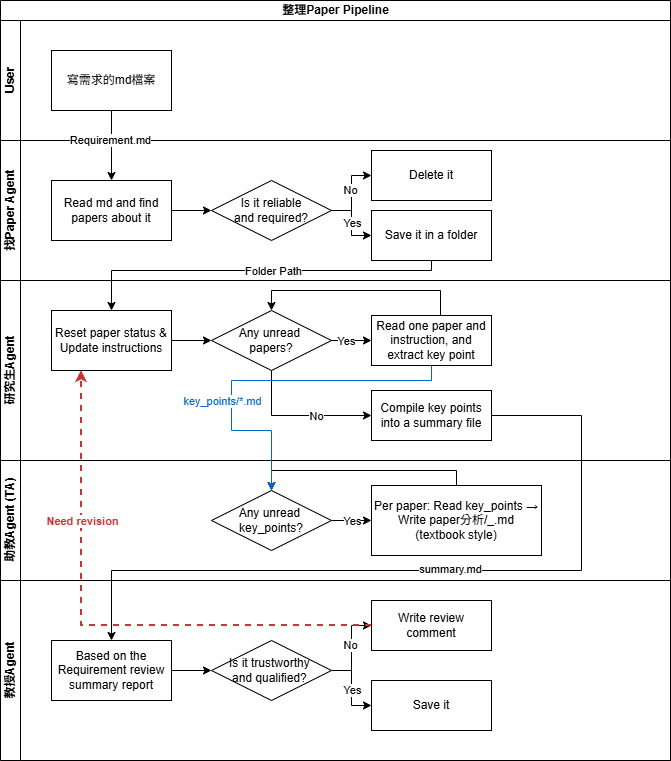

The diagram above was exported from draw.io. Its source (the exported page's mxGraphModel, read from the mxfile embedded in the PNG):
<mxGraphModel dx="909" dy="825" grid="1" gridSize="10" guides="1" tooltips="1" connect="1" arrows="1" fold="1" page="1" pageScale="1" pageWidth="827" pageHeight="1169" math="0" shadow="0">
  <root>
    <mxCell id="0" />
    <mxCell id="1" parent="0" />
    <mxCell id="0YtWS74X8ntqZv35hQpv-56" parent="1" style="swimlane;childLayout=stackLayout;resizeParent=1;resizeParentMax=0;horizontal=1;startSize=20;horizontalStack=0;html=1;" value="整理Paper Pipeline" vertex="1">
      <mxGeometry height="760" width="670" x="89" y="70" as="geometry" />
    </mxCell>
    <mxCell id="0YtWS74X8ntqZv35hQpv-57" parent="0YtWS74X8ntqZv35hQpv-56" style="swimlane;startSize=20;horizontal=0;html=1;" value="User" vertex="1">
      <mxGeometry height="120" width="670" y="20" as="geometry" />
    </mxCell>
    <mxCell id="0YtWS74X8ntqZv35hQpv-61" parent="0YtWS74X8ntqZv35hQpv-57" style="rounded=0;whiteSpace=wrap;html=1;" value="寫需求的md檔案" vertex="1">
      <mxGeometry height="60" width="120" x="51" y="30" as="geometry" />
    </mxCell>
    <mxCell id="0YtWS74X8ntqZv35hQpv-58" parent="0YtWS74X8ntqZv35hQpv-56" style="swimlane;startSize=20;horizontal=0;html=1;" value="找Paper Agent" vertex="1">
      <mxGeometry height="140" width="670" y="140" as="geometry" />
    </mxCell>
    <mxCell id="0YtWS74X8ntqZv35hQpv-62" parent="0YtWS74X8ntqZv35hQpv-58" style="rounded=0;whiteSpace=wrap;html=1;" value="Read md and find papers about it" vertex="1">
      <mxGeometry height="60" width="120" x="51" y="40" as="geometry" />
    </mxCell>
    <mxCell id="0YtWS74X8ntqZv35hQpv-MERGED" edge="1" parent="0YtWS74X8ntqZv35hQpv-58" source="0YtWS74X8ntqZv35hQpv-62" style="edgeStyle=orthogonalEdgeStyle;rounded=0;orthogonalLoop=1;jettySize=auto;html=1;" target="0YtWS74X8ntqZv35hQpv-67" value="">
      <mxGeometry relative="1" as="geometry" />
    </mxCell>
    <mxCell id="0YtWS74X8ntqZv35hQpv-73" edge="1" parent="0YtWS74X8ntqZv35hQpv-58" source="0YtWS74X8ntqZv35hQpv-67" style="edgeStyle=orthogonalEdgeStyle;rounded=0;orthogonalLoop=1;jettySize=auto;html=1;" target="0YtWS74X8ntqZv35hQpv-69" value="">
      <mxGeometry relative="1" as="geometry" />
    </mxCell>
    <mxCell id="0YtWS74X8ntqZv35hQpv-77" connectable="0" parent="0YtWS74X8ntqZv35hQpv-73" style="edgeLabel;html=1;align=center;verticalAlign=middle;resizable=0;points=[];" value="No" vertex="1">
      <mxGeometry relative="1" x="0.1011" y="2" as="geometry">
        <mxPoint as="offset" />
      </mxGeometry>
    </mxCell>
    <mxCell id="0YtWS74X8ntqZv35hQpv-74" edge="1" parent="0YtWS74X8ntqZv35hQpv-58" source="0YtWS74X8ntqZv35hQpv-67" style="edgeStyle=orthogonalEdgeStyle;rounded=0;orthogonalLoop=1;jettySize=auto;html=1;entryX=0;entryY=0.5;entryDx=0;entryDy=0;" target="0YtWS74X8ntqZv35hQpv-75">
      <mxGeometry relative="1" as="geometry">
        <mxPoint x="500" y="90" as="targetPoint" />
      </mxGeometry>
    </mxCell>
    <mxCell id="0YtWS74X8ntqZv35hQpv-79" connectable="0" parent="0YtWS74X8ntqZv35hQpv-74" style="edgeLabel;html=1;align=center;verticalAlign=middle;resizable=0;points=[];" value="Yes" vertex="1">
      <mxGeometry relative="1" x="-0.0037" as="geometry">
        <mxPoint as="offset" />
      </mxGeometry>
    </mxCell>
    <mxCell id="0YtWS74X8ntqZv35hQpv-67" parent="0YtWS74X8ntqZv35hQpv-58" style="rhombus;whiteSpace=wrap;html=1;rounded=0;" value="Is it reliable&lt;div&gt;and required?&lt;/div&gt;" vertex="1">
      <mxGeometry height="60" width="120" x="211" y="40" as="geometry" />
    </mxCell>
    <mxCell id="0YtWS74X8ntqZv35hQpv-69" parent="0YtWS74X8ntqZv35hQpv-58" style="whiteSpace=wrap;html=1;rounded=0;" value="Delete it" vertex="1">
      <mxGeometry height="50" width="120" x="371" y="10" as="geometry" />
    </mxCell>
    <mxCell id="0YtWS74X8ntqZv35hQpv-75" parent="0YtWS74X8ntqZv35hQpv-58" style="whiteSpace=wrap;html=1;rounded=0;" value="Save it in a folder" vertex="1">
      <mxGeometry height="50" width="120" x="371" y="70" as="geometry" />
    </mxCell>
    <mxCell id="0YtWS74X8ntqZv35hQpv-63" edge="1" parent="0YtWS74X8ntqZv35hQpv-56" source="0YtWS74X8ntqZv35hQpv-61" style="edgeStyle=orthogonalEdgeStyle;rounded=0;orthogonalLoop=1;jettySize=auto;html=1;" target="0YtWS74X8ntqZv35hQpv-62">
      <mxGeometry relative="1" as="geometry" />
    </mxCell>
    <mxCell id="0YtWS74X8ntqZv35hQpv-76" connectable="0" parent="0YtWS74X8ntqZv35hQpv-63" style="edgeLabel;html=1;align=center;verticalAlign=middle;resizable=0;points=[];" value="Requirement.md" vertex="1">
      <mxGeometry relative="1" x="-0.1735" y="-2" as="geometry">
        <mxPoint as="offset" />
      </mxGeometry>
    </mxCell>
    <mxCell id="0YtWS74X8ntqZv35hQpv-86" edge="1" parent="0YtWS74X8ntqZv35hQpv-56" source="0YtWS74X8ntqZv35hQpv-75" style="rounded=0;orthogonalLoop=1;jettySize=auto;html=1;entryX=0.5;entryY=0;entryDx=0;entryDy=0;exitX=0.5;exitY=1;exitDx=0;exitDy=0;edgeStyle=orthogonalEdgeStyle;" target="0YtWS74X8ntqZv35hQpv-116">
      <mxGeometry relative="1" as="geometry">
        <Array as="points">
          <mxPoint x="431" y="270" />
          <mxPoint x="111" y="270" />
        </Array>
      </mxGeometry>
    </mxCell>
    <mxCell id="0YtWS74X8ntqZv35hQpv-92" connectable="0" parent="0YtWS74X8ntqZv35hQpv-86" style="edgeLabel;html=1;align=center;verticalAlign=middle;resizable=0;points=[];" value="Folder Path" vertex="1">
      <mxGeometry relative="1" x="-0.0881" as="geometry">
        <mxPoint as="offset" />
      </mxGeometry>
    </mxCell>
    <mxCell id="0YtWS74X8ntqZv35hQpv-59" parent="0YtWS74X8ntqZv35hQpv-56" style="swimlane;startSize=20;horizontal=0;html=1;" value="研究生Agent" vertex="1">
      <mxGeometry height="180" width="670" y="280" as="geometry" />
    </mxCell>
    <mxCell id="0YtWS74X8ntqZv35hQpv-84" edge="1" parent="0YtWS74X8ntqZv35hQpv-59" source="0YtWS74X8ntqZv35hQpv-80" style="edgeStyle=orthogonalEdgeStyle;rounded=0;orthogonalLoop=1;jettySize=auto;html=1;" target="0YtWS74X8ntqZv35hQpv-83" value="">
      <mxGeometry relative="1" as="geometry" />
    </mxCell>
    <mxCell id="0YtWS74X8ntqZv35hQpv-88" connectable="0" parent="0YtWS74X8ntqZv35hQpv-84" style="edgeLabel;html=1;align=center;verticalAlign=middle;resizable=0;points=[];" value="Yes" vertex="1">
      <mxGeometry relative="1" x="-0.0906" y="2" as="geometry">
        <mxPoint x="-4" y="2" as="offset" />
      </mxGeometry>
    </mxCell>
    <mxCell id="0YtWS74X8ntqZv35hQpv-90" edge="1" parent="0YtWS74X8ntqZv35hQpv-59" source="0YtWS74X8ntqZv35hQpv-80" style="edgeStyle=orthogonalEdgeStyle;rounded=0;orthogonalLoop=1;jettySize=auto;html=1;entryX=0;entryY=0.5;entryDx=0;entryDy=0;" target="0YtWS74X8ntqZv35hQpv-89">
      <mxGeometry relative="1" as="geometry">
        <Array as="points">
          <mxPoint x="271" y="135" />
        </Array>
      </mxGeometry>
    </mxCell>
    <mxCell id="0YtWS74X8ntqZv35hQpv-91" connectable="0" parent="0YtWS74X8ntqZv35hQpv-90" style="edgeLabel;html=1;align=center;verticalAlign=middle;resizable=0;points=[];" value="No" vertex="1">
      <mxGeometry relative="1" x="0.1659" y="-1" as="geometry">
        <mxPoint x="4" y="-1" as="offset" />
      </mxGeometry>
    </mxCell>
    <mxCell id="0YtWS74X8ntqZv35hQpv-80" parent="0YtWS74X8ntqZv35hQpv-59" style="rhombus;whiteSpace=wrap;html=1;rounded=0;" value="Any unread&amp;nbsp;&lt;div&gt;papers?&lt;/div&gt;" vertex="1">
      <mxGeometry height="60" width="120" x="211" y="30" as="geometry" />
    </mxCell>
    <mxCell id="0YtWS74X8ntqZv35hQpv-85" edge="1" parent="0YtWS74X8ntqZv35hQpv-59" source="0YtWS74X8ntqZv35hQpv-83" style="edgeStyle=orthogonalEdgeStyle;rounded=0;orthogonalLoop=1;jettySize=auto;html=1;entryX=0.5;entryY=0;entryDx=0;entryDy=0;" target="0YtWS74X8ntqZv35hQpv-80">
      <mxGeometry relative="1" as="geometry">
        <Array as="points">
          <mxPoint x="440" y="10" />
          <mxPoint x="271" y="10" />
        </Array>
      </mxGeometry>
    </mxCell>
    <mxCell id="0YtWS74X8ntqZv35hQpv-83" parent="0YtWS74X8ntqZv35hQpv-59" style="whiteSpace=wrap;html=1;rounded=0;" value="Read one paper and instruction, and extract key point" vertex="1">
      <mxGeometry height="50" width="120" x="371" y="35" as="geometry" />
    </mxCell>
    <mxCell id="0YtWS74X8ntqZv35hQpv-89" parent="0YtWS74X8ntqZv35hQpv-59" style="whiteSpace=wrap;html=1;rounded=0;" value="Compile key points into a summary file" vertex="1">
      <mxGeometry height="50" width="120" x="371" y="110" as="geometry" />
    </mxCell>
    <mxCell id="0YtWS74X8ntqZv35hQpv-117" edge="1" parent="0YtWS74X8ntqZv35hQpv-59" source="0YtWS74X8ntqZv35hQpv-116" style="edgeStyle=orthogonalEdgeStyle;rounded=0;orthogonalLoop=1;jettySize=auto;html=1;entryX=0;entryY=0.5;entryDx=0;entryDy=0;" target="0YtWS74X8ntqZv35hQpv-80">
      <mxGeometry relative="1" as="geometry" />
    </mxCell>
    <mxCell id="0YtWS74X8ntqZv35hQpv-116" parent="0YtWS74X8ntqZv35hQpv-59" style="rounded=0;whiteSpace=wrap;html=1;" value="Reset paper status &amp;amp; Update instructions" vertex="1">
      <mxGeometry height="60" width="120" x="51" y="30" as="geometry" />
    </mxCell>
    <mxCell id="TA-LANE" parent="0YtWS74X8ntqZv35hQpv-56" style="swimlane;startSize=20;horizontal=0;html=1;" value="助教Agent (TA)" vertex="1">
      <mxGeometry height="120" width="670" y="460" as="geometry" />
    </mxCell>
    <mxCell id="TA-DIAMOND" parent="TA-LANE" style="rhombus;whiteSpace=wrap;html=1;rounded=0;" value="Any unread&amp;nbsp;&lt;div&gt;key_points?&lt;/div&gt;" vertex="1">
      <mxGeometry height="60" width="120" x="211" y="30" as="geometry" />
    </mxCell>
    <mxCell id="TA-BOX" parent="TA-LANE" style="whiteSpace=wrap;html=1;rounded=0;" value="Per paper: Read key_points → Write paper分析/&lt;id&gt;_&lt;Method&gt;.md (textbook style)" vertex="1">
      <mxGeometry height="70" width="170" x="371" y="25" as="geometry" />
    </mxCell>
    <mxCell id="TA-EDGE-YES" edge="1" parent="TA-LANE" source="TA-DIAMOND" style="edgeStyle=orthogonalEdgeStyle;rounded=0;orthogonalLoop=1;jettySize=auto;html=1;" target="TA-BOX" value="">
      <mxGeometry relative="1" as="geometry" />
    </mxCell>
    <mxCell id="TA-EDGE-YES-LBL" connectable="0" parent="TA-EDGE-YES" style="edgeLabel;html=1;align=center;verticalAlign=middle;resizable=0;points=[];" value="Yes" vertex="1">
      <mxGeometry relative="1" as="geometry">
        <mxPoint as="offset" />
      </mxGeometry>
    </mxCell>
    <mxCell id="TA-EDGE-LOOP" edge="1" parent="TA-LANE" source="TA-BOX" style="edgeStyle=orthogonalEdgeStyle;rounded=0;orthogonalLoop=1;jettySize=auto;html=1;entryX=0.5;entryY=0;entryDx=0;entryDy=0;exitX=0.5;exitY=0;exitDx=0;exitDy=0;" target="TA-DIAMOND" value="">
      <mxGeometry relative="1" as="geometry">
        <Array as="points">
          <mxPoint x="456" y="10" />
          <mxPoint x="271" y="10" />
        </Array>
      </mxGeometry>
    </mxCell>
    <mxCell id="0YtWS74X8ntqZv35hQpv-93" parent="0YtWS74X8ntqZv35hQpv-56" style="swimlane;startSize=20;horizontal=0;html=1;" value="教授Agent" vertex="1">
      <mxGeometry height="180" width="670" y="580" as="geometry" />
    </mxCell>
    <mxCell id="0YtWS74X8ntqZv35hQpv-108" edge="1" parent="0YtWS74X8ntqZv35hQpv-93" source="0YtWS74X8ntqZv35hQpv-102" style="edgeStyle=orthogonalEdgeStyle;rounded=0;orthogonalLoop=1;jettySize=auto;html=1;" target="0YtWS74X8ntqZv35hQpv-107" value="">
      <mxGeometry relative="1" as="geometry" />
    </mxCell>
    <mxCell id="0YtWS74X8ntqZv35hQpv-102" parent="0YtWS74X8ntqZv35hQpv-93" style="rounded=0;whiteSpace=wrap;html=1;" value="Based on the Requirement review summary report" vertex="1">
      <mxGeometry height="60" width="120" x="51" y="60" as="geometry" />
    </mxCell>
    <mxCell id="0YtWS74X8ntqZv35hQpv-110" edge="1" parent="0YtWS74X8ntqZv35hQpv-93" source="0YtWS74X8ntqZv35hQpv-107" style="edgeStyle=orthogonalEdgeStyle;rounded=0;orthogonalLoop=1;jettySize=auto;html=1;entryX=0;entryY=0.5;entryDx=0;entryDy=0;" target="0YtWS74X8ntqZv35hQpv-109">
      <mxGeometry relative="1" as="geometry" />
    </mxCell>
    <mxCell id="0YtWS74X8ntqZv35hQpv-114" connectable="0" parent="0YtWS74X8ntqZv35hQpv-110" style="edgeLabel;html=1;align=center;verticalAlign=middle;resizable=0;points=[];" value="No" vertex="1">
      <mxGeometry relative="1" x="0.0749" y="2" as="geometry">
        <mxPoint as="offset" />
      </mxGeometry>
    </mxCell>
    <mxCell id="0YtWS74X8ntqZv35hQpv-112" edge="1" parent="0YtWS74X8ntqZv35hQpv-93" source="0YtWS74X8ntqZv35hQpv-107" style="edgeStyle=orthogonalEdgeStyle;rounded=0;orthogonalLoop=1;jettySize=auto;html=1;entryX=0;entryY=0.5;entryDx=0;entryDy=0;" target="0YtWS74X8ntqZv35hQpv-111">
      <mxGeometry relative="1" as="geometry" />
    </mxCell>
    <mxCell id="0YtWS74X8ntqZv35hQpv-115" connectable="0" parent="0YtWS74X8ntqZv35hQpv-112" style="edgeLabel;html=1;align=center;verticalAlign=middle;resizable=0;points=[];" value="Yes" vertex="1">
      <mxGeometry relative="1" x="0.0323" as="geometry">
        <mxPoint as="offset" />
      </mxGeometry>
    </mxCell>
    <mxCell id="0YtWS74X8ntqZv35hQpv-107" parent="0YtWS74X8ntqZv35hQpv-93" style="rhombus;whiteSpace=wrap;html=1;rounded=0;" value="Is it&amp;nbsp;trustworthy&amp;nbsp;&lt;div&gt;and qualified?&amp;nbsp;&lt;/div&gt;" vertex="1">
      <mxGeometry height="60" width="120" x="211" y="60" as="geometry" />
    </mxCell>
    <mxCell id="0YtWS74X8ntqZv35hQpv-109" parent="0YtWS74X8ntqZv35hQpv-93" style="rounded=0;whiteSpace=wrap;html=1;" value="Write review comment" vertex="1">
      <mxGeometry height="50" width="120" x="371" y="20" as="geometry" />
    </mxCell>
    <mxCell id="0YtWS74X8ntqZv35hQpv-111" parent="0YtWS74X8ntqZv35hQpv-93" style="rounded=0;whiteSpace=wrap;html=1;" value="Save it" vertex="1">
      <mxGeometry height="50" width="120" x="371" y="100" as="geometry" />
    </mxCell>
    <mxCell id="0YtWS74X8ntqZv35hQpv-FEEDBACK" edge="1" parent="0YtWS74X8ntqZv35hQpv-93" style="edgeStyle=orthogonalEdgeStyle;rounded=0;orthogonalLoop=1;jettySize=auto;html=1;dashed=1;strokeColor=#CC3333;strokeWidth=2;" value="">
      <mxGeometry relative="1" as="geometry">
        <Array as="points">
          <mxPoint x="81" y="45" />
          <mxPoint x="81" y="-210" />
        </Array>
        <mxPoint x="371" y="45" as="sourcePoint" />
        <mxPoint x="81" y="-210" as="targetPoint" />
      </mxGeometry>
    </mxCell>
    <mxCell id="0YtWS74X8ntqZv35hQpv-FEEDBACK-LBL" connectable="0" parent="0YtWS74X8ntqZv35hQpv-FEEDBACK" style="edgeLabel;html=1;align=center;verticalAlign=middle;resizable=0;points=[];fontColor=#CC3333;fontStyle=1;" value="Need revision" vertex="1">
      <mxGeometry relative="1" as="geometry">
        <mxPoint x="-17" y="-105" as="offset" />
      </mxGeometry>
    </mxCell>
    <mxCell id="0YtWS74X8ntqZv35hQpv-103" edge="1" parent="0YtWS74X8ntqZv35hQpv-56" source="0YtWS74X8ntqZv35hQpv-89" style="rounded=0;orthogonalLoop=1;jettySize=auto;html=1;entryX=0.5;entryY=0;entryDx=0;entryDy=0;exitX=1;exitY=0.5;exitDx=0;exitDy=0;edgeStyle=orthogonalEdgeStyle;" target="0YtWS74X8ntqZv35hQpv-102">
      <mxGeometry relative="1" as="geometry">
        <Array as="points">
          <mxPoint x="581" y="415" />
          <mxPoint x="581" y="570" />
          <mxPoint x="111" y="570" />
        </Array>
      </mxGeometry>
    </mxCell>
    <mxCell id="0YtWS74X8ntqZv35hQpv-104" connectable="0" parent="0YtWS74X8ntqZv35hQpv-103" style="edgeLabel;html=1;align=center;verticalAlign=middle;resizable=0;points=[];" value="summary.md" vertex="1">
      <mxGeometry relative="1" x="-0.047" y="-2" as="geometry">
        <mxPoint x="-3" as="offset" />
      </mxGeometry>
    </mxCell>
    <mxCell id="GS-TO-TA" edge="1" parent="0YtWS74X8ntqZv35hQpv-56" source="0YtWS74X8ntqZv35hQpv-83" style="edgeStyle=orthogonalEdgeStyle;rounded=0;orthogonalLoop=1;jettySize=auto;html=1;exitX=0.5;exitY=1;exitDx=0;exitDy=0;entryX=0.5;entryY=0;entryDx=0;entryDy=0;strokeColor=#0066CC;" target="TA-DIAMOND" value="">
      <mxGeometry relative="1" as="geometry">
        <Array as="points">
          <mxPoint x="431" y="380" />
          <mxPoint x="231" y="380" />
          <mxPoint x="231" y="430" />
          <mxPoint x="271" y="430" />
        </Array>
      </mxGeometry>
    </mxCell>
    <mxCell id="GS-TO-TA-LBL" connectable="0" parent="GS-TO-TA" style="edgeLabel;html=1;align=center;verticalAlign=middle;resizable=0;points=[];fontColor=#0066CC;" value="key_points/*.md" vertex="1">
      <mxGeometry relative="1" as="geometry">
        <mxPoint x="-42" y="20" as="offset" />
      </mxGeometry>
    </mxCell>
  </root>
</mxGraphModel>